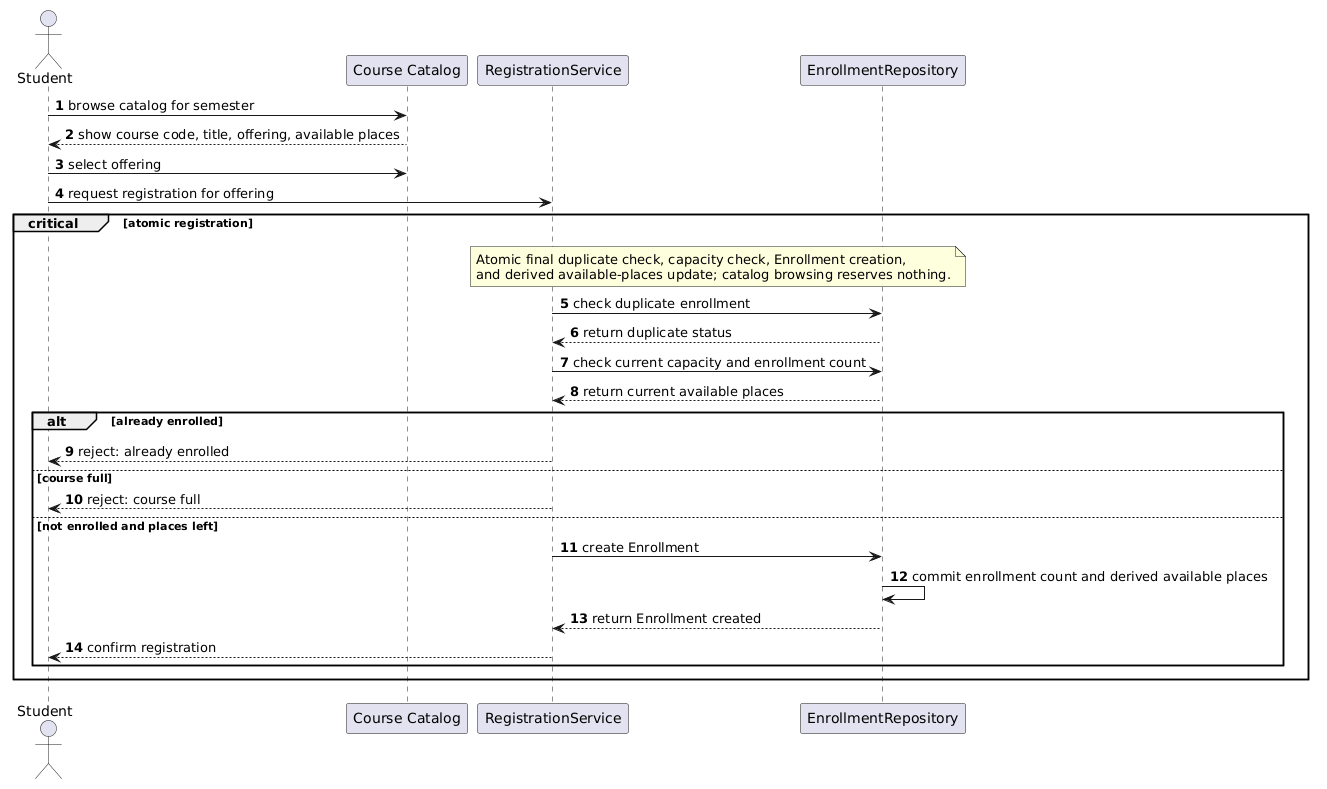

The diagram above was rendered by PlantUML. Its source (embedded in the PNG):
@startuml
actor Student
participant "Course Catalog" as Catalog
participant RegistrationService
participant EnrollmentRepository

autonumber
Student -> Catalog : browse catalog for semester
Catalog --> Student : show course code, title, offering, available places
Student -> Catalog : select offering
Student -> RegistrationService : request registration for offering
critical atomic registration
  note over RegistrationService, EnrollmentRepository
  Atomic final duplicate check, capacity check, Enrollment creation,
  and derived available-places update; catalog browsing reserves nothing.
  end note
  RegistrationService -> EnrollmentRepository : check duplicate enrollment
  EnrollmentRepository --> RegistrationService : return duplicate status
  RegistrationService -> EnrollmentRepository : check current capacity and enrollment count
  EnrollmentRepository --> RegistrationService : return current available places
  alt already enrolled
    RegistrationService --> Student : reject: already enrolled
  else course full
    RegistrationService --> Student : reject: course full
  else not enrolled and places left
    RegistrationService -> EnrollmentRepository : create Enrollment
    EnrollmentRepository -> EnrollmentRepository : commit enrollment count and derived available places
    EnrollmentRepository --> RegistrationService : return Enrollment created
    RegistrationService --> Student : confirm registration
  end
end
@enduml